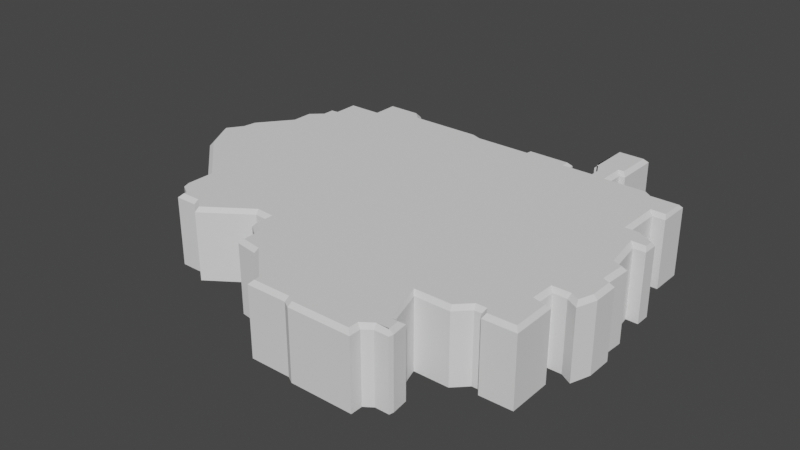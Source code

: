 # Source: District9Tapered.blend  (saved by Blender 2.80.75; exported with 4.5.12 LTS)
import bpy
from mathutils import Matrix  # noqa: F401  (used for matrix-valued properties, if any)

bpy.ops.wm.read_factory_settings(use_empty=True)
scene = bpy.context.scene
scene.name = 'Scene'

# ---- collections
col_collection = bpy.data.collections.new('Collection'); scene.collection.children.link(col_collection)

# ---- world
world_world = bpy.data.worlds.new('World'); scene.world = world_world
world_world.use_nodes = True; world_world.node_tree.nodes.clear()
_N = world_world.node_tree.nodes; _L = world_world.node_tree.links
n0 = _N.new('ShaderNodeOutputWorld'); n0.name = 'World Output'; n0.location = (300, 300)
n1 = _N.new('ShaderNodeBackground'); n1.name = 'Background'; n1.location = (10, 300)
n1.inputs[0].default_value = (0.05088, 0.05088, 0.05088, 1.0)
_L.new(n1.outputs[0], n0.inputs[0])
n0.is_active_output = True
world_world.color = (0.05088, 0.05088, 0.05088)
world_world.use_sun_shadow = False
world_world.sun_shadow_jitter_overblur = 0.0

# ---- meshes
me_plane_006 = bpy.data.meshes.new('Plane.006')
me_plane_006.from_pydata([(0.2863, -0.1439, 0.0), (0.2405, -0.1445, 0.0), (0.2352, -0.1358, 0.0), (0.2254, -0.1358, 0.0), (0.2074, -0.1538, 0.0), (0.1584, -0.1538, 0.0), (0.1738, -0.2029, 0.0), (0.1877, -0.2029, 0.0), (0.1904, -0.2262, 0.0), (0.1891, -0.2323, 0.0), (0.1694, -0.2323, 0.0), (0.1579, -0.2405, 0.0), (0.1579, -0.2571, 0.0), (0.06953, -0.2571, 0.0), (0.05944, -0.2511, 0.0), (0.001886, -0.2511, 0.0), (0.001479, -0.2405, 0.0), (-0.04495, -0.1966, 0.0), (-0.07678, -0.1916, 0.0), (-0.07793, -0.1642, 0.0), (-0.09583, -0.1515, 0.0), (-0.09583, -0.128, 0.0), (-0.1149, -0.1267, 0.0), (-0.1784, -0.1704, 0.0), (-0.1963, -0.1559, 0.0), (-0.2275, -0.1559, 0.0), (-0.2268, -0.1414, 0.0), (-0.2464, -0.1295, 0.0), (-0.2464, -0.08865, 0.0), (-0.3235, -0.01704, 0.0), (-0.3511, 0.03358, 0.0), (-0.3352, 0.0566, 0.0), (-0.3324, 0.07606, 0.0), (-0.2963, 0.1217, 0.0), (-0.2963, 0.1523, 0.0), (-0.2796, 0.1675, 0.0), (-0.2796, 0.187, 0.0), (0.2856, -0.08109, 0.0), (0.2687, -0.07675, 0.0), (0.28, 0.2286, 0.0), (0.28, 0.1829, 0.0), (0.2616, 0.1829, 0.0), (0.2616, 0.1315, 0.0), (0.2733, 0.1315, 0.0), (0.3023, 0.115, 0.0), (0.3023, 0.09355, 0.0), (0.2852, 0.09416, 0.0), (0.2925, 0.04794, 0.0), (0.3068, 0.04255, 0.0), (0.3049, 0.005752, 0.0), (0.3146, 0.001194, 0.0), (0.3146, -0.03511, 0.0), (0.3051, -0.0626, 0.0), (0.2884, -0.05309, 0.0), (0.2692, -0.05309, 0.0), (0.0371, 0.2494, 0.0), (0.1063, 0.249, 0.0), (0.1064, 0.2376, 0.0), (0.1409, 0.2376, 0.0), (0.1409, 0.263, 0.0), (0.1319, 0.263, 0.0), (0.1319, 0.3258, 0.0), (0.1793, 0.3258, 0.0), (0.1793, 0.2619, 0.0), (0.171, 0.2619, 0.0), (0.171, 0.2355, 0.0), (0.2279, 0.2355, 0.0), (0.2376, 0.2287, 0.0), (-0.2692, 0.188, 0.0), (-0.2692, 0.2237, 0.0), (-0.2212, 0.2237, 0.0), (-0.2212, 0.2577, 0.0), (-0.1642, 0.2577, 0.0), (-0.1528, 0.2468, 0.0), (-0.05306, 0.2468, 0.0), (-0.03944, 0.2417, 0.0), (0.03607, 0.2417, 0.0), (0.2863, -0.1439, 0.09707), (0.2815, -0.1385, 0.1026), (0.2435, -0.139, 0.1026), (0.2405, -0.1445, 0.09707), (0.2383, -0.1303, 0.1026), (0.2352, -0.1358, 0.09707), (0.2232, -0.1303, 0.1026), (0.2254, -0.1358, 0.09707), (0.2051, -0.1483, 0.1026), (0.2074, -0.1538, 0.09707), (0.1533, -0.1483, 0.1026), (0.1584, -0.1538, 0.09707), (0.1727, -0.2101, 0.1026), (0.1738, -0.2029, 0.09707), (0.1832, -0.2101, 0.1026), (0.1877, -0.2029, 0.09707), (0.1852, -0.2277, 0.1026), (0.1904, -0.2262, 0.09707), (0.1891, -0.2323, 0.09707), (0.1854, -0.2268, 0.1026), (0.1676, -0.2268, 0.1026), (0.1694, -0.2323, 0.09707), (0.1524, -0.2377, 0.1026), (0.1579, -0.2405, 0.09707), (0.1524, -0.2516, 0.1026), (0.1579, -0.2571, 0.09707), (0.07104, -0.2516, 0.1026), (0.06953, -0.2571, 0.09707), (0.06095, -0.2456, 0.1026), (0.05944, -0.2511, 0.09707), (0.001479, -0.2405, 0.09707), (0.006889, -0.2381, 0.1026), (-0.0424, -0.1915, 0.1026), (-0.04495, -0.1966, 0.09707), (-0.07147, -0.1868, 0.1026), (-0.07678, -0.1916, 0.09707), (-0.07255, -0.1612, 0.1026), (-0.07793, -0.1642, 0.09707), (-0.09032, -0.1486, 0.1026), (-0.09583, -0.1515, 0.09707), (-0.09032, -0.1228, 0.1026), (-0.09583, -0.128, 0.09707), (-0.1164, -0.1211, 0.1026), (-0.1149, -0.1267, 0.09707), (-0.1782, -0.1635, 0.1026), (-0.1784, -0.1704, 0.09707), (-0.1963, -0.1559, 0.09707), (-0.1944, -0.1504, 0.1026), (-0.2217, -0.1504, 0.1026), (-0.2275, -0.1559, 0.09707), (-0.2212, -0.1384, 0.1026), (-0.2268, -0.1414, 0.09707), (-0.2409, -0.1264, 0.1026), (-0.2464, -0.1295, 0.09707), (-0.2409, -0.08626, 0.1026), (-0.2464, -0.08865, 0.09707), (-0.3191, -0.01362, 0.1026), (-0.3235, -0.01704, 0.09707), (-0.3447, 0.03324, 0.1026), (-0.3511, 0.03358, 0.09707), (-0.3299, 0.05454, 0.1026), (-0.3352, 0.0566, 0.09707), (-0.3272, 0.07381, 0.1026), (-0.3324, 0.07606, 0.09707), (-0.2908, 0.1198, 0.1026), (-0.2963, 0.1217, 0.09707), (-0.2908, 0.1498, 0.1026), (-0.2963, 0.1523, 0.09707), (-0.2741, 0.1651, 0.1026), (-0.2796, 0.1675, 0.09707), (-0.2741, 0.182, 0.1026), (-0.2796, 0.187, 0.09707), (0.2687, -0.07675, 0.09707), (0.2631, -0.08158, 0.1026), (0.2809, -0.08618, 0.1026), (0.2856, -0.08109, 0.09707), (0.28, 0.2286, 0.09707), (0.2773, 0.222, 0.1026), (0.2772, 0.1884, 0.1026), (0.28, 0.1829, 0.09707), (0.2561, 0.1884, 0.1026), (0.2616, 0.1829, 0.09707), (0.2561, 0.1246, 0.1026), (0.2616, 0.1315, 0.09707), (0.2755, 0.1246, 0.1026), (0.2733, 0.1315, 0.09707), (0.299, 0.1111, 0.1026), (0.3023, 0.115, 0.09707), (0.2989, 0.09918, 0.1026), (0.3023, 0.09355, 0.09707), (0.2787, 0.09989, 0.1026), (0.2852, 0.09416, 0.09707), (0.2876, 0.04392, 0.1026), (0.2925, 0.04794, 0.09707), (0.3011, 0.03882, 0.1026), (0.3068, 0.04255, 0.09707), (0.2992, 0.002345, 0.1026), (0.3049, 0.005752, 0.09707), (0.3091, -0.002299, 0.1026), (0.3146, 0.001194, 0.09707), (0.3091, -0.03419, 0.1026), (0.3146, -0.03511, 0.09707), (0.302, -0.05453, 0.1026), (0.3051, -0.0626, 0.09707), (0.2884, -0.05309, 0.09707), (0.2899, -0.04759, 0.1026), (0.2638, -0.04759, 0.1026), (0.2692, -0.05309, 0.09707), (0.0371, 0.2494, 0.09707), (0.04191, 0.2439, 0.1026), (0.1009, 0.2436, 0.1026), (0.1063, 0.249, 0.09707), (0.101, 0.2321, 0.1026), (0.1064, 0.2376, 0.09707), (0.1464, 0.2321, 0.1026), (0.1409, 0.2376, 0.09707), (0.1409, 0.263, 0.09707), (0.1464, 0.2628, 0.1026), (0.1438, 0.2677, 0.1026), (0.1401, 0.2685, 0.1026), (0.1354, 0.263, 0.1026), (0.1374, 0.263, 0.1026), (0.1319, 0.263, 0.09707), (0.1374, 0.3203, 0.1026), (0.1319, 0.3258, 0.09707), (0.1738, 0.3203, 0.1026), (0.1793, 0.3258, 0.09707), (0.1738, 0.2674, 0.1026), (0.1793, 0.2619, 0.09707), (0.1655, 0.2674, 0.1026), (0.171, 0.2619, 0.09707), (0.1655, 0.23, 0.1026), (0.171, 0.2355, 0.09707), (0.2261, 0.23, 0.1026), (0.2279, 0.2355, 0.09707), (0.2373, 0.2221, 0.1026), (0.2376, 0.2287, 0.09707), (-0.2692, 0.188, 0.09707), (-0.2637, 0.183, 0.1026), (-0.2637, 0.2182, 0.1026), (-0.2692, 0.2237, 0.09707), (-0.2157, 0.2182, 0.1026), (-0.2212, 0.2237, 0.09707), (-0.2157, 0.2541, 0.1026), (-0.2212, 0.2577, 0.09707), (-0.1701, 0.2542, 0.1026), (-0.1642, 0.2577, 0.09707), (-0.1565, 0.2413, 0.1026), (-0.1528, 0.2468, 0.09707), (-0.05408, 0.2413, 0.1026), (-0.05306, 0.2468, 0.09707), (-0.04046, 0.2362, 0.1026), (-0.03944, 0.2417, 0.09707), (0.04089, 0.2362, 0.1026), (0.03607, 0.2417, 0.09707), (0.001886, -0.2511, 0.09707), (0.007179, -0.2456, 0.1026)], [], [(60, 61, 59), (63, 64, 62), (61, 62, 59), (64, 59, 62), (59, 64, 58), (64, 65, 58), (40, 41, 39), (71, 72, 70), (72, 73, 70), (69, 70, 68), (36, 68, 35), (34, 35, 33), (32, 33, 31), (30, 31, 29), (31, 33, 29), (29, 33, 28), (27, 28, 26), (25, 26, 24), (23, 24, 22), (20, 21, 19), (18, 19, 17), (15, 16, 14), (13, 14, 12), (12, 14, 11), (9, 10, 8), (8, 10, 7), (7, 10, 6), (6, 10, 5), (10, 11, 5), (4, 5, 3), (1, 2, 0), (0, 2, 37), (37, 2, 38), (52, 53, 51), (50, 51, 49), (51, 53, 49), (48, 49, 47), (45, 46, 44), (44, 46, 43), (43, 46, 42), (39, 41, 67), (56, 76, 55), (57, 76, 56), (74, 75, 73), (33, 68, 70), (35, 68, 33), (70, 73, 33), (75, 33, 73), (33, 75, 28), (75, 76, 28), (26, 28, 24), (24, 28, 22), (28, 76, 22), (22, 76, 21), (76, 57, 21), (58, 21, 57), (21, 58, 19), (19, 58, 17), (58, 65, 17), (66, 67, 65), (17, 65, 67), (67, 41, 17), (42, 17, 41), (17, 42, 16), (14, 16, 42), (14, 5, 11), (42, 5, 14), (46, 5, 42), (47, 5, 46), (49, 54, 47), (54, 49, 53), (47, 54, 5), (54, 38, 5), (2, 3, 38), (5, 38, 3), (200, 196, 195, 202), (63, 205, 207, 64), (206, 202, 195, 194), (60, 199, 201, 61), (206, 191, 208), (59, 193, 197, 198, 199, 60), (67, 213, 153, 39), (222, 218, 224), (71, 221, 223, 72), (69, 217, 219, 70), (36, 148, 214, 68), (145, 141, 215), (32, 140, 142, 33), (137, 133, 141), (30, 136, 138, 31), (141, 131, 228), (27, 130, 132, 28), (127, 124, 131), (124, 119, 131), (117, 113, 191), (113, 109, 191), (105, 159, 108), (13, 104, 106, 14), (12, 102, 104, 13), (10, 9, 95, 98), (9, 8, 94, 95), (8, 7, 92, 94), (97, 87, 99), (105, 99, 87), (87, 83, 150), (37, 152, 77, 0), (79, 78, 81), (81, 150, 83), (52, 180, 181, 53), (177, 173, 182), (183, 182, 173), (173, 169, 183), (45, 166, 168, 46), (44, 164, 166, 45), (43, 162, 164, 44), (155, 154, 157), (76, 231, 185, 55), (57, 190, 192, 58), (74, 227, 229, 75), (218, 141, 224), (141, 218, 215), (228, 224, 141), (34, 144, 146, 35), (228, 131, 230), (29, 134, 136, 30), (25, 126, 128, 26), (131, 119, 230), (23, 122, 123, 24), (230, 117, 189), (191, 189, 117), (22, 120, 122, 23), (20, 116, 118, 21), (191, 109, 208), (109, 212, 208), (66, 211, 213, 67), (212, 109, 157), (159, 157, 109), (18, 112, 114, 19), (16, 15, 232, 107), (16, 107, 110, 17), (159, 105, 87), (167, 159, 87), (169, 167, 87), (169, 87, 183), (48, 172, 174, 49), (50, 176, 178, 51), (183, 87, 150), (7, 6, 90, 92), (3, 84, 86, 4), (4, 86, 88, 5), (61, 201, 203, 62), (139, 137, 141), (2, 82, 84, 3), (62, 203, 205, 63), (33, 142, 144, 34), (151, 150, 81), (204, 202, 206), (143, 141, 145), (85, 83, 87), (64, 207, 209, 65), (35, 146, 148, 36), (6, 5, 88, 90), (65, 209, 211, 66), (147, 145, 215), (89, 87, 97), (210, 208, 212), (54, 184, 149, 38), (91, 89, 97), (68, 214, 217, 69), (154, 212, 157), (93, 91, 97), (216, 215, 218), (41, 158, 160, 42), (11, 10, 98, 100), (70, 219, 221, 71), (42, 160, 162, 43), (11, 100, 102, 12), (220, 218, 222), (161, 159, 167), (101, 99, 105), (72, 223, 225, 73), (163, 161, 167), (103, 101, 105), (73, 225, 227, 74), (165, 163, 167), (15, 14, 106, 232), (226, 224, 228), (46, 168, 170, 47), (109, 108, 159), (75, 229, 231, 76), (47, 170, 172, 48), (111, 109, 113), (171, 169, 173), (19, 114, 116, 20), (38, 149, 152, 37), (49, 174, 176, 50), (115, 113, 117), (56, 188, 190, 57), (175, 173, 177), (21, 118, 120, 22), (24, 123, 126, 25), (51, 178, 180, 52), (119, 117, 230), (53, 181, 184, 54), (179, 177, 182), (121, 119, 124), (1, 80, 82, 2), (55, 185, 188, 56), (125, 124, 127), (96, 93, 97), (39, 153, 156, 40), (26, 128, 130, 27), (17, 110, 112, 18), (187, 186, 230), (129, 127, 131), (233, 105, 108), (189, 187, 230), (28, 132, 134, 29), (40, 156, 158, 41), (58, 192, 193, 59), (133, 131, 141), (194, 191, 206), (135, 133, 137), (198, 197, 196, 200), (31, 138, 140, 32), (78, 151, 81), (193, 194, 195, 196, 197), (78, 79, 80, 77), (79, 81, 82, 80), (81, 83, 84, 82), (83, 85, 86, 84), (85, 87, 88, 86), (87, 89, 90, 88), (89, 91, 92, 90), (91, 93, 94, 92), (96, 97, 98, 95), (97, 99, 100, 98), (99, 101, 102, 100), (101, 103, 104, 102), (103, 105, 106, 104), (108, 109, 110, 107), (109, 111, 112, 110), (111, 113, 114, 112), (113, 115, 116, 114), (115, 117, 118, 116), (117, 119, 120, 118), (119, 121, 122, 120), (124, 125, 126, 123), (125, 127, 128, 126), (127, 129, 130, 128), (129, 131, 132, 130), (131, 133, 134, 132), (133, 135, 136, 134), (135, 137, 138, 136), (137, 139, 140, 138), (139, 141, 142, 140), (141, 143, 144, 142), (143, 145, 146, 144), (145, 147, 148, 146), (150, 151, 152, 149), (154, 155, 156, 153), (155, 157, 158, 156), (157, 159, 160, 158), (159, 161, 162, 160), (161, 163, 164, 162), (163, 165, 166, 164), (165, 167, 168, 166), (167, 169, 170, 168), (169, 171, 172, 170), (171, 173, 174, 172), (173, 175, 176, 174), (175, 177, 178, 176), (177, 179, 180, 178), (182, 183, 184, 181), (149, 184, 183, 150), (186, 187, 188, 185), (187, 189, 190, 188), (189, 191, 192, 190), (191, 194, 193, 192), (198, 200, 201, 199), (200, 202, 203, 201), (202, 204, 205, 203), (204, 206, 207, 205), (206, 208, 209, 207), (208, 210, 211, 209), (210, 212, 213, 211), (215, 216, 217, 214), (216, 218, 219, 217), (218, 220, 221, 219), (220, 222, 223, 221), (222, 224, 225, 223), (224, 226, 227, 225), (226, 228, 229, 227), (228, 230, 231, 229), (214, 148, 147, 215), (185, 231, 230, 186), (121, 124, 123, 122), (179, 182, 181, 180), (151, 78, 77, 152), (93, 96, 95, 94), (233, 108, 107, 232), (105, 233, 232, 106), (212, 154, 153, 213), (0, 77, 80, 1)])
me_plane_006.use_remesh_preserve_volume = False
me_plane_006.use_remesh_preserve_attributes = False
me_plane_006.use_mirror_vertex_groups = False
me_plane_006.update()

# ---- objects
ob_albertadistrictoutline = bpy.data.objects.new('AlbertaDistrictOutline', me_plane_006)

# ---- transforms, parenting, visibility, modifiers, constraints
ob_albertadistrictoutline.location = (0.0, 0.0, 0.0)
ob_albertadistrictoutline.lineart.crease_threshold = 0.0

# ---- collection membership
col_collection.objects.link(ob_albertadistrictoutline)

# ---- scene / render settings (as saved in the file)
scene.frame_start = 1; scene.frame_end = 250; scene.frame_set(1)
scene.render.engine = 'BLENDER_EEVEE_NEXT'
scene.cycles.use_denoising = False
scene.cycles.samples = 128
scene.cycles.sampling_pattern = 'TABULATED_SOBOL'
scene.cycles.use_adaptive_sampling = False
scene.cycles.use_light_tree = False
scene.view_settings.view_transform = 'Filmic'
bpy.context.view_layer.update()

# ---- added for rendering (the .blend has no active camera and no usable light): camera, sun
cam_auto = bpy.data.cameras.new('AutoCamera')
cam_auto.lens = 50.0
cam_auto.sensor_width = 36.0
cam_auto.clip_end = 1000.0
ob_auto_camera = bpy.data.objects.new('AutoCamera', cam_auto)
scene.collection.objects.link(ob_auto_camera)
ob_auto_camera.location = (0.805879, -0.954581, 0.7106)
ob_auto_camera.rotation_euler = (1.09748, -7.21219e-08, 0.694738)
scene.camera = ob_auto_camera
light_auto_sun = bpy.data.lights.new('AutoSun', 'SUN')
light_auto_sun.energy = 3.0
light_auto_sun.angle = 0.0523599
ob_auto_sun = bpy.data.objects.new('AutoSun', light_auto_sun)
scene.collection.objects.link(ob_auto_sun)
ob_auto_sun.rotation_euler = (0.872665, 0.174533, 0.523599)
bpy.context.view_layer.update()
